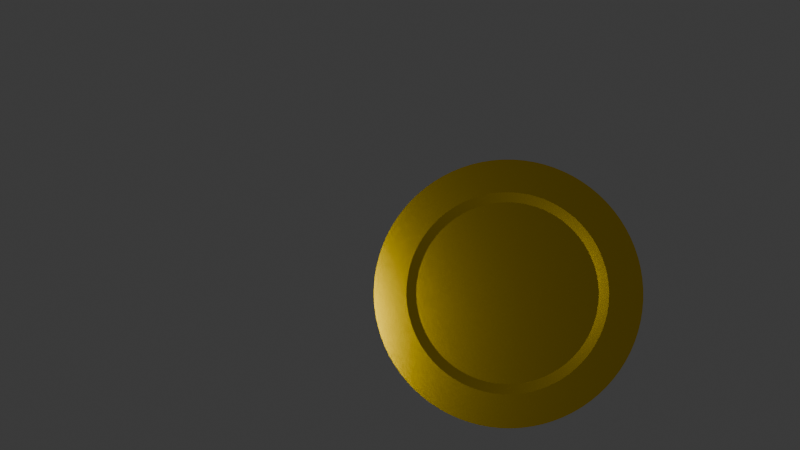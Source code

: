 # Source: coin.blend  (saved by Blender 5.0.119; exported with 4.5.12 LTS)
import bpy
from mathutils import Matrix  # noqa: F401  (used for matrix-valued properties, if any)

bpy.ops.wm.read_factory_settings(use_empty=True)
scene = bpy.context.scene
scene.name = 'Scene'

# ---- collections
col_collection = bpy.data.collections.new('Collection'); scene.collection.children.link(col_collection)

# ---- images (referenced by path relative to the original .blend; pixels are not part of the script)
import os
ASSET_DIR = os.environ.get("B2B_ASSET_DIR", "")  # directory of the original .blend (textures are referenced by path, not embedded)
HERE = os.path.dirname(os.path.abspath(__file__))  # packed textures are extracted next to this script under _unpacked/

def load_image(name, relpath, width, height, colorspace="sRGB"):
    """Load a texture the original file referenced (path relative to the .blend, or extracted next to this script)."""
    p = next((c for c in (os.path.join(HERE, relpath), os.path.join(ASSET_DIR, relpath)) if relpath and os.path.exists(c)), "")
    if p:
        img = bpy.data.images.load(p, check_existing=True)
        img.name = name
    else:  # same state as the original file: an image datablock whose file is absent (Cycles renders it pink)
        img = bpy.data.images.new(name, width, height)
        img.source = "FILE"
        img.filepath = "//" + (relpath or name)
    img.colorspace_settings.name = colorspace
    return img
img_rupiah_png = load_image('rupiah.png', 'rupiah.png', 1024, 1024, 'sRGB')

# ---- materials (node trees are filled in below, after node groups)
mat_material_001 = bpy.data.materials.new('Material.001')

# ---- node groups
ng_smooth_by_angle = bpy.data.node_groups.new('Smooth by Angle', 'GeometryNodeTree')
_s = ng_smooth_by_angle.interface.new_socket(name='Mesh', in_out='OUTPUT', socket_type='NodeSocketGeometry')
_s = ng_smooth_by_angle.interface.new_socket(name='Mesh', in_out='INPUT', socket_type='NodeSocketGeometry')
_s = ng_smooth_by_angle.interface.new_socket(name='Angle', in_out='INPUT', socket_type='NodeSocketFloat')
_s.subtype = 'ANGLE'
_s.default_value = 0.5236
_s.min_value = 0.0
_s.max_value = 3.142
_s.description = 'Maximum face angle for smooth edges'
_s = ng_smooth_by_angle.interface.new_socket(name='Ignore Sharpness', in_out='INPUT', socket_type='NodeSocketBool')
_s.force_non_field = True
ng_smooth_by_angle.is_modifier = True
_N = ng_smooth_by_angle.nodes; _L = ng_smooth_by_angle.links
n0 = _N.new('GeometryNodeSetShadeSmooth'); n0.name = 'Set Shade Smooth'; n0.location = (120, -80)
n0.domain = 'EDGE'
n1 = _N.new('GeometryNodeSetShadeSmooth'); n1.name = 'Set Shade Smooth.001'; n1.location = (300, -80)
n2 = _N.new('NodeGroupOutput'); n2.name = 'Group Output'; n2.location = (480, -80)
n3 = _N.new('GeometryNodeInputMeshEdgeAngle'); n3.name = 'Edge Angle'; n3.location = (-440, -240)
n4 = _N.new('NodeGroupInput'); n4.name = 'Group Input'; n4.location = (-80, -80)
n5 = _N.new('GeometryNodeInputEdgeSmooth'); n5.name = 'Is Edge Smooth'; n5.location = (-260, -120)
n6 = _N.new('GeometryNodeInputShadeSmooth'); n6.name = 'Is Shade Smooth'; n6.location = (-440, -397)
n7 = _N.new('FunctionNodeCompare'); n7.name = 'Compare'; n7.location = (-260, -260)
n7.operation = 'LESS_EQUAL'
n7.inputs[6].default_value = (0.0, 0.0, 0.0, 0.0)
n7.inputs[7].default_value = (0.0, 0.0, 0.0, 0.0)
n8 = _N.new('FunctionNodeBooleanMath'); n8.name = 'Boolean Math.001'; n8.location = (-80, -260)
n9 = _N.new('NodeGroupInput'); n9.name = 'Group Input.001'; n9.location = (-440, -329)
n10 = _N.new('NodeGroupInput'); n10.name = 'Group Input.002'; n10.location = (-259, -189)
n11 = _N.new('FunctionNodeBooleanMath'); n11.name = 'Boolean Math'; n11.location = (-80, -149)
n11.operation = 'OR'
n12 = _N.new('FunctionNodeBooleanMath'); n12.name = 'Boolean Math.002'; n12.location = (-260, -380)
n12.operation = 'OR'
n13 = _N.new('NodeGroupInput'); n13.name = 'Group Input.003'; n13.location = (-440, -460)
_L.new(n3.outputs[0], n7.inputs[0])
_L.new(n1.outputs[0], n2.inputs[0])
_L.new(n9.outputs[1], n7.inputs[1])
_L.new(n7.outputs[0], n8.inputs[0])
_L.new(n4.outputs[0], n0.inputs[0])
_L.new(n0.outputs[0], n1.inputs[0])
_L.new(n8.outputs[0], n0.inputs[2])
_L.new(n10.outputs[2], n11.inputs[1])
_L.new(n5.outputs[0], n11.inputs[0])
_L.new(n11.outputs[0], n0.inputs[1])
_L.new(n13.outputs[2], n12.inputs[1])
_L.new(n6.outputs[0], n12.inputs[0])
_L.new(n12.outputs[0], n8.inputs[1])
n2.is_active_output = True

# ---- material node trees
mat_material_001.use_nodes = True; mat_material_001.node_tree.nodes.clear()
_N = mat_material_001.node_tree.nodes; _L = mat_material_001.node_tree.links
n0 = _N.new('ShaderNodeBsdfPrincipled'); n0.name = 'Principled BSDF'; n0.location = (-200, 100)
n0.inputs[0].default_value = (1.0, 0.6795, 0.0, 1.0)
n0.inputs[1].default_value = 100.0
n0.inputs[2].default_value = 0.2
n1 = _N.new('ShaderNodeOutputMaterial'); n1.name = 'Material Output'; n1.location = (200, 100)
n2 = _N.new('ShaderNodeTexImage'); n2.name = 'Image Texture'; n2.location = (-708, 58)
n2.image = img_rupiah_png
n2.extension = 'CLIP'
n3 = _N.new('ShaderNodeBump'); n3.name = 'Bump'; n3.location = (-393, 41)
n4 = _N.new('ShaderNodeMapping'); n4.name = 'Mapping'; n4.location = (-902, 70)
n4.inputs[1].default_value = (-0.43, -0.3, 0.0)
n4.inputs[3].default_value = (3.5, 3.5, 10.0)
n5 = _N.new('ShaderNodeTexCoord'); n5.name = 'Texture Coordinate'; n5.location = (-1073, 26)
_L.new(n0.outputs[0], n1.inputs[0])
_L.new(n3.outputs[0], n0.inputs[5])
_L.new(n5.outputs[2], n4.inputs[0])
_L.new(n4.outputs[0], n2.inputs[0])
_L.new(n2.outputs[1], n3.inputs[3])
n1.is_active_output = True

# ---- world
world_world = bpy.data.worlds.new('World'); scene.world = world_world
world_world.use_nodes = True; world_world.node_tree.nodes.clear()
_N = world_world.node_tree.nodes; _L = world_world.node_tree.links
n0 = _N.new('ShaderNodeOutputWorld'); n0.name = 'World Output'; n0.location = (200, 100)
n1 = _N.new('ShaderNodeBackground'); n1.name = 'Background'; n1.location = (-200, 100)
n1.inputs[0].default_value = (0.05088, 0.05088, 0.05088, 1.0)
_L.new(n1.outputs[0], n0.inputs[0])
n0.is_active_output = True
world_world.color = (0.05088, 0.05088, 0.05088)
world_world.sun_shadow_jitter_overblur = 0.0

# ---- cameras
cam_camera = bpy.data.cameras.new('Camera')

# ---- lights
light_light = bpy.data.lights.new('Light', 'POINT')
light_light.energy = 1000.0
light_light.shadow_soft_size = 2.702

# ---- meshes
me_cylinder_004 = bpy.data.meshes.new('Cylinder.004')
me_cylinder_004.from_pydata([(0.0, 0.7524, -1.0), (0.0, 0.7524, 1.0), (0.05903, 0.7501, -1.0), (0.05903, 0.7501, 1.0), (0.1177, 0.7431, -1.0), (0.1177, 0.7431, 1.0), (0.1756, 0.7316, -1.0), (0.1756, 0.7316, 1.0), (0.2325, 0.7156, -1.0), (0.2325, 0.7156, 1.0), (0.2879, 0.6951, -1.0), (0.2879, 0.6951, 1.0), (0.3416, 0.6704, -1.0), (0.3416, 0.6704, 1.0), (0.3931, 0.6415, -1.0), (0.3931, 0.6415, 1.0), (0.4422, 0.6087, -1.0), (0.4422, 0.6087, 1.0), (0.4886, 0.5721, -1.0), (0.4886, 0.5721, 1.0), (0.532, 0.532, -1.0), (0.532, 0.532, 1.0), (0.5721, 0.4886, -1.0), (0.5721, 0.4886, 1.0), (0.6087, 0.4422, -1.0), (0.6087, 0.4422, 1.0), (0.6415, 0.3931, -1.0), (0.6415, 0.3931, 1.0), (0.6704, 0.3416, -1.0), (0.6704, 0.3416, 1.0), (0.6951, 0.2879, -1.0), (0.6951, 0.2879, 1.0), (0.7156, 0.2325, -1.0), (0.7156, 0.2325, 1.0), (0.7316, 0.1756, -1.0), (0.7316, 0.1756, 1.0), (0.7431, 0.1177, -1.0), (0.7431, 0.1177, 1.0), (0.7501, 0.05903, -1.0), (0.7501, 0.05903, 1.0), (0.7524, 0.0, -1.0), (0.7524, 0.0, 1.0), (0.7501, -0.05903, -1.0), (0.7501, -0.05903, 1.0), (0.7431, -0.1177, -1.0), (0.7431, -0.1177, 1.0), (0.7316, -0.1756, -1.0), (0.7316, -0.1756, 1.0), (0.7156, -0.2325, -1.0), (0.7156, -0.2325, 1.0), (0.6951, -0.2879, -1.0), (0.6951, -0.2879, 1.0), (0.6704, -0.3416, -1.0), (0.6704, -0.3416, 1.0), (0.6415, -0.3931, -1.0), (0.6415, -0.3931, 1.0), (0.6087, -0.4422, -1.0), (0.6087, -0.4422, 1.0), (0.5721, -0.4886, -1.0), (0.5721, -0.4886, 1.0), (0.532, -0.532, -1.0), (0.532, -0.532, 1.0), (0.4886, -0.5721, -1.0), (0.4886, -0.5721, 1.0), (0.4422, -0.6087, -1.0), (0.4422, -0.6087, 1.0), (0.3931, -0.6415, -1.0), (0.3931, -0.6415, 1.0), (0.3416, -0.6704, -1.0), (0.3416, -0.6704, 1.0), (0.2879, -0.6951, -1.0), (0.2879, -0.6951, 1.0), (0.2325, -0.7156, -1.0), (0.2325, -0.7156, 1.0), (0.1756, -0.7316, -1.0), (0.1756, -0.7316, 1.0), (0.1177, -0.7431, -1.0), (0.1177, -0.7431, 1.0), (0.05903, -0.7501, -1.0), (0.05903, -0.7501, 1.0), (0.0, -0.7524, -1.0), (0.0, -0.7524, 1.0), (-0.05903, -0.7501, -1.0), (-0.05903, -0.7501, 1.0), (-0.1177, -0.7431, -1.0), (-0.1177, -0.7431, 1.0), (-0.1756, -0.7316, -1.0), (-0.1756, -0.7316, 1.0), (-0.2325, -0.7156, -1.0), (-0.2325, -0.7156, 1.0), (-0.2879, -0.6951, -1.0), (-0.2879, -0.6951, 1.0), (-0.3416, -0.6704, -1.0), (-0.3416, -0.6704, 1.0), (-0.3931, -0.6415, -1.0), (-0.3931, -0.6415, 1.0), (-0.4422, -0.6087, -1.0), (-0.4422, -0.6087, 1.0), (-0.4886, -0.5721, -1.0), (-0.4886, -0.5721, 1.0), (-0.532, -0.532, -1.0), (-0.532, -0.532, 1.0), (-0.5721, -0.4886, -1.0), (-0.5721, -0.4886, 1.0), (-0.6087, -0.4422, -1.0), (-0.6087, -0.4422, 1.0), (-0.6415, -0.3931, -1.0), (-0.6415, -0.3931, 1.0), (-0.6704, -0.3416, -1.0), (-0.6704, -0.3416, 1.0), (-0.6951, -0.2879, -1.0), (-0.6951, -0.2879, 1.0), (-0.7156, -0.2325, -1.0), (-0.7156, -0.2325, 1.0), (-0.7316, -0.1756, -1.0), (-0.7316, -0.1756, 1.0), (-0.7431, -0.1177, -1.0), (-0.7431, -0.1177, 1.0), (-0.7501, -0.05903, -1.0), (-0.7501, -0.05903, 1.0), (-0.7524, 0.0, -1.0), (-0.7524, 0.0, 1.0), (-0.7501, 0.05903, -1.0), (-0.7501, 0.05903, 1.0), (-0.7431, 0.1177, -1.0), (-0.7431, 0.1177, 1.0), (-0.7316, 0.1756, -1.0), (-0.7316, 0.1756, 1.0), (-0.7156, 0.2325, -1.0), (-0.7156, 0.2325, 1.0), (-0.6951, 0.2879, -1.0), (-0.6951, 0.2879, 1.0), (-0.6704, 0.3416, -1.0), (-0.6704, 0.3416, 1.0), (-0.6415, 0.3931, -1.0), (-0.6415, 0.3931, 1.0), (-0.6087, 0.4422, -1.0), (-0.6087, 0.4422, 1.0), (-0.5721, 0.4886, -1.0), (-0.5721, 0.4886, 1.0), (-0.532, 0.532, -1.0), (-0.532, 0.532, 1.0), (-0.4886, 0.5721, -1.0), (-0.4886, 0.5721, 1.0), (-0.4422, 0.6087, -1.0), (-0.4422, 0.6087, 1.0), (-0.3931, 0.6415, -1.0), (-0.3931, 0.6415, 1.0), (-0.3416, 0.6704, -1.0), (-0.3416, 0.6704, 1.0), (-0.2879, 0.6951, -1.0), (-0.2879, 0.6951, 1.0), (-0.2325, 0.7156, -1.0), (-0.2325, 0.7156, 1.0), (-0.1756, 0.7316, -1.0), (-0.1756, 0.7316, 1.0), (-0.1177, 0.7431, -1.0), (-0.1177, 0.7431, 1.0), (-0.05903, 0.7501, -1.0), (-0.05903, 0.7501, 1.0), (0.0, 1.0, -1.0), (0.07846, 0.9969, -1.0), (0.07846, 0.9969, 1.0), (0.0, 1.0, 1.0), (0.1564, 0.9877, -1.0), (0.1564, 0.9877, 1.0), (0.2334, 0.9724, -1.0), (0.2334, 0.9724, 1.0), (0.309, 0.9511, -1.0), (0.309, 0.9511, 1.0), (0.3827, 0.9239, -1.0), (0.3827, 0.9239, 1.0), (0.454, 0.891, -1.0), (0.454, 0.891, 1.0), (0.5225, 0.8526, -1.0), (0.5225, 0.8526, 1.0), (0.5878, 0.809, -1.0), (0.5878, 0.809, 1.0), (0.6494, 0.7604, -1.0), (0.6494, 0.7604, 1.0), (0.7071, 0.7071, -1.0), (0.7071, 0.7071, 1.0), (0.7604, 0.6494, -1.0), (0.7604, 0.6494, 1.0), (0.809, 0.5878, -1.0), (0.809, 0.5878, 1.0), (0.8526, 0.5225, -1.0), (0.8526, 0.5225, 1.0), (0.891, 0.454, -1.0), (0.891, 0.454, 1.0), (0.9239, 0.3827, -1.0), (0.9239, 0.3827, 1.0), (0.9511, 0.309, -1.0), (0.9511, 0.309, 1.0), (0.9724, 0.2334, -1.0), (0.9724, 0.2334, 1.0), (0.9877, 0.1564, -1.0), (0.9877, 0.1564, 1.0), (0.9969, 0.07846, -1.0), (0.9969, 0.07846, 1.0), (1.0, 0.0, -1.0), (1.0, 0.0, 1.0), (0.9969, -0.07846, -1.0), (0.9969, -0.07846, 1.0), (0.9877, -0.1564, -1.0), (0.9877, -0.1564, 1.0), (0.9724, -0.2334, -1.0), (0.9724, -0.2334, 1.0), (0.9511, -0.309, -1.0), (0.9511, -0.309, 1.0), (0.9239, -0.3827, -1.0), (0.9239, -0.3827, 1.0), (0.891, -0.454, -1.0), (0.891, -0.454, 1.0), (0.8526, -0.5225, -1.0), (0.8526, -0.5225, 1.0), (0.809, -0.5878, -1.0), (0.809, -0.5878, 1.0), (0.7604, -0.6494, -1.0), (0.7604, -0.6494, 1.0), (0.7071, -0.7071, -1.0), (0.7071, -0.7071, 1.0), (0.6494, -0.7604, -1.0), (0.6494, -0.7604, 1.0), (0.5878, -0.809, -1.0), (0.5878, -0.809, 1.0), (0.5225, -0.8526, -1.0), (0.5225, -0.8526, 1.0), (0.454, -0.891, -1.0), (0.454, -0.891, 1.0), (0.3827, -0.9239, -1.0), (0.3827, -0.9239, 1.0), (0.309, -0.9511, -1.0), (0.309, -0.9511, 1.0), (0.2334, -0.9724, -1.0), (0.2334, -0.9724, 1.0), (0.1564, -0.9877, -1.0), (0.1564, -0.9877, 1.0), (0.07846, -0.9969, -1.0), (0.07846, -0.9969, 1.0), (0.0, -1.0, -1.0), (0.0, -1.0, 1.0), (-0.07846, -0.9969, -1.0), (-0.07846, -0.9969, 1.0), (-0.1564, -0.9877, -1.0), (-0.1564, -0.9877, 1.0), (-0.2334, -0.9724, -1.0), (-0.2334, -0.9724, 1.0), (-0.309, -0.9511, -1.0), (-0.309, -0.9511, 1.0), (-0.3827, -0.9239, -1.0), (-0.3827, -0.9239, 1.0), (-0.454, -0.891, -1.0), (-0.454, -0.891, 1.0), (-0.5225, -0.8526, -1.0), (-0.5225, -0.8526, 1.0), (-0.5878, -0.809, -1.0), (-0.5878, -0.809, 1.0), (-0.6494, -0.7604, -1.0), (-0.6494, -0.7604, 1.0), (-0.7071, -0.7071, -1.0), (-0.7071, -0.7071, 1.0), (-0.7604, -0.6494, -1.0), (-0.7604, -0.6494, 1.0), (-0.809, -0.5878, -1.0), (-0.809, -0.5878, 1.0), (-0.8526, -0.5225, -1.0), (-0.8526, -0.5225, 1.0), (-0.891, -0.454, -1.0), (-0.891, -0.454, 1.0), (-0.9239, -0.3827, -1.0), (-0.9239, -0.3827, 1.0), (-0.9511, -0.309, -1.0), (-0.9511, -0.309, 1.0), (-0.9724, -0.2334, -1.0), (-0.9724, -0.2334, 1.0), (-0.9877, -0.1564, -1.0), (-0.9877, -0.1564, 1.0), (-0.9969, -0.07846, -1.0), (-0.9969, -0.07846, 1.0), (-1.0, 0.0, -1.0), (-1.0, 0.0, 1.0), (-0.9969, 0.07846, -1.0), (-0.9969, 0.07846, 1.0), (-0.9877, 0.1564, -1.0), (-0.9877, 0.1564, 1.0), (-0.9724, 0.2334, -1.0), (-0.9724, 0.2334, 1.0), (-0.9511, 0.309, -1.0), (-0.9511, 0.309, 1.0), (-0.9239, 0.3827, -1.0), (-0.9239, 0.3827, 1.0), (-0.891, 0.454, -1.0), (-0.891, 0.454, 1.0), (-0.8526, 0.5225, -1.0), (-0.8526, 0.5225, 1.0), (-0.809, 0.5878, -1.0), (-0.809, 0.5878, 1.0), (-0.7604, 0.6494, -1.0), (-0.7604, 0.6494, 1.0), (-0.7071, 0.7071, -1.0), (-0.7071, 0.7071, 1.0), (-0.6494, 0.7604, -1.0), (-0.6494, 0.7604, 1.0), (-0.5878, 0.809, -1.0), (-0.5878, 0.809, 1.0), (-0.5225, 0.8526, -1.0), (-0.5225, 0.8526, 1.0), (-0.454, 0.891, -1.0), (-0.454, 0.891, 1.0), (-0.3827, 0.9239, -1.0), (-0.3827, 0.9239, 1.0), (-0.309, 0.9511, -1.0), (-0.309, 0.9511, 1.0), (-0.2334, 0.9724, -1.0), (-0.2334, 0.9724, 1.0), (-0.1564, 0.9877, -1.0), (-0.1564, 0.9877, 1.0), (-0.07846, 0.9969, -1.0), (-0.07846, 0.9969, 1.0), (3.299e-09, 0.6785, -0.9017), (0.05323, 0.6764, -0.9017), (0.05323, 0.6764, 0.9017), (3.299e-09, 0.6785, 0.9017), (0.1061, 0.6701, -0.9017), (0.1061, 0.6701, 0.9017), (0.1584, 0.6597, -0.9017), (0.1584, 0.6597, 0.9017), (0.2097, 0.6453, -0.9017), (0.2097, 0.6453, 0.9017), (0.2596, 0.6268, -0.9017), (0.2596, 0.6268, 0.9017), (0.308, 0.6045, -0.9017), (0.308, 0.6045, 0.9017), (0.3545, 0.5785, -0.9017), (0.3545, 0.5785, 0.9017), (0.3988, 0.5489, -0.9017), (0.3988, 0.5489, 0.9017), (0.4406, 0.5159, -0.9017), (0.4406, 0.5159, 0.9017), (0.4797, 0.4797, -0.9017), (0.4797, 0.4797, 0.9017), (0.5159, 0.4406, -0.9017), (0.5159, 0.4406, 0.9017), (0.5489, 0.3988, -0.9017), (0.5489, 0.3988, 0.9017), (0.5785, 0.3545, -0.9017), (0.5785, 0.3545, 0.9017), (0.6045, 0.308, -0.9017), (0.6045, 0.308, 0.9017), (0.6268, 0.2596, -0.9017), (0.6268, 0.2596, 0.9017), (0.6453, 0.2097, -0.9017), (0.6453, 0.2097, 0.9017), (0.6597, 0.1584, -0.9017), (0.6597, 0.1584, 0.9017), (0.6701, 0.1061, -0.9017), (0.6701, 0.1061, 0.9017), (0.6764, 0.05323, -0.9017), (0.6764, 0.05323, 0.9017), (0.6785, 9.517e-10, -0.9017), (0.6785, 9.517e-10, 0.9017), (0.6764, -0.05323, -0.9017), (0.6764, -0.05323, 0.9017), (0.6701, -0.1061, -0.9017), (0.6701, -0.1061, 0.9017), (0.6597, -0.1584, -0.9017), (0.6597, -0.1584, 0.9017), (0.6453, -0.2097, -0.9017), (0.6453, -0.2097, 0.9017), (0.6268, -0.2596, -0.9017), (0.6268, -0.2596, 0.9017), (0.6045, -0.308, -0.9017), (0.6045, -0.308, 0.9017), (0.5785, -0.3545, -0.9017), (0.5785, -0.3545, 0.9017), (0.5489, -0.3988, -0.9017), (0.5489, -0.3988, 0.9017), (0.5159, -0.4406, -0.9017), (0.5159, -0.4406, 0.9017), (0.4797, -0.4797, -0.9017), (0.4797, -0.4797, 0.9017), (0.4406, -0.5159, -0.9017), (0.4406, -0.5159, 0.9017), (0.3988, -0.5489, -0.9017), (0.3988, -0.5489, 0.9017), (0.3545, -0.5785, -0.9017), (0.3545, -0.5785, 0.9017), (0.308, -0.6045, -0.9017), (0.308, -0.6045, 0.9017), (0.2596, -0.6268, -0.9017), (0.2596, -0.6268, 0.9017), (0.2097, -0.6453, -0.9017), (0.2097, -0.6453, 0.9017), (0.1584, -0.6597, -0.9017), (0.1584, -0.6597, 0.9017), (0.1061, -0.6701, -0.9017), (0.1061, -0.6701, 0.9017), (0.05323, -0.6764, -0.9017), (0.05323, -0.6764, 0.9017), (3.299e-09, -0.6785, -0.9017), (3.299e-09, -0.6785, 0.9017), (-0.05323, -0.6764, -0.9017), (-0.05323, -0.6764, 0.9017), (-0.1061, -0.6701, -0.9017), (-0.1061, -0.6701, 0.9017), (-0.1584, -0.6597, -0.9017), (-0.1584, -0.6597, 0.9017), (-0.2097, -0.6453, -0.9017), (-0.2097, -0.6453, 0.9017), (-0.2596, -0.6268, -0.9017), (-0.2596, -0.6268, 0.9017), (-0.308, -0.6045, -0.9017), (-0.308, -0.6045, 0.9017), (-0.3545, -0.5785, -0.9017), (-0.3545, -0.5785, 0.9017), (-0.3988, -0.5489, -0.9017), (-0.3988, -0.5489, 0.9017), (-0.4406, -0.5159, -0.9017), (-0.4406, -0.5159, 0.9017), (-0.4797, -0.4797, -0.9017), (-0.4797, -0.4797, 0.9017), (-0.5159, -0.4406, -0.9017), (-0.5159, -0.4406, 0.9017), (-0.5489, -0.3988, -0.9017), (-0.5489, -0.3988, 0.9017), (-0.5785, -0.3545, -0.9017), (-0.5785, -0.3545, 0.9017), (-0.6045, -0.308, -0.9017), (-0.6045, -0.308, 0.9017), (-0.6268, -0.2596, -0.9017), (-0.6268, -0.2596, 0.9017), (-0.6453, -0.2097, -0.9017), (-0.6453, -0.2097, 0.9017), (-0.6597, -0.1584, -0.9017), (-0.6597, -0.1584, 0.9017), (-0.6701, -0.1061, -0.9017), (-0.6701, -0.1061, 0.9017), (-0.6764, -0.05323, -0.9017), (-0.6764, -0.05323, 0.9017), (-0.6785, 9.517e-10, -0.9017), (-0.6785, 9.517e-10, 0.9017), (-0.6764, 0.05323, -0.9017), (-0.6764, 0.05323, 0.9017), (-0.6701, 0.1061, -0.9017), (-0.6701, 0.1061, 0.9017), (-0.6597, 0.1584, -0.9017), (-0.6597, 0.1584, 0.9017), (-0.6453, 0.2097, -0.9017), (-0.6453, 0.2097, 0.9017), (-0.6268, 0.2596, -0.9017), (-0.6268, 0.2596, 0.9017), (-0.6045, 0.308, -0.9017), (-0.6045, 0.308, 0.9017), (-0.5785, 0.3545, -0.9017), (-0.5785, 0.3545, 0.9017), (-0.5489, 0.3988, -0.9017), (-0.5489, 0.3988, 0.9017), (-0.5159, 0.4406, -0.9017), (-0.5159, 0.4406, 0.9017), (-0.4797, 0.4797, -0.9017), (-0.4797, 0.4797, 0.9017), (-0.4406, 0.5159, -0.9017), (-0.4406, 0.5159, 0.9017), (-0.3988, 0.5489, -0.9017), (-0.3988, 0.5489, 0.9017), (-0.3545, 0.5785, -0.9017), (-0.3545, 0.5785, 0.9017), (-0.308, 0.6045, -0.9017), (-0.308, 0.6045, 0.9017), (-0.2596, 0.6268, -0.9017), (-0.2596, 0.6268, 0.9017), (-0.2097, 0.6453, -0.9017), (-0.2097, 0.6453, 0.9017), (-0.1584, 0.6597, -0.9017), (-0.1584, 0.6597, 0.9017), (-0.1061, 0.6701, -0.9017), (-0.1061, 0.6701, 0.9017), (-0.05323, 0.6764, -0.9017), (-0.05323, 0.6764, 0.9017)], [], [(160, 163, 162, 161), (161, 162, 165, 164), (164, 165, 167, 166), (166, 167, 169, 168), (168, 169, 171, 170), (170, 171, 173, 172), (172, 173, 175, 174), (174, 175, 177, 176), (176, 177, 179, 178), (178, 179, 181, 180), (180, 181, 183, 182), (182, 183, 185, 184), (184, 185, 187, 186), (186, 187, 189, 188), (188, 189, 191, 190), (190, 191, 193, 192), (192, 193, 195, 194), (194, 195, 197, 196), (196, 197, 199, 198), (198, 199, 201, 200), (200, 201, 203, 202), (202, 203, 205, 204), (204, 205, 207, 206), (206, 207, 209, 208), (208, 209, 211, 210), (210, 211, 213, 212), (212, 213, 215, 214), (214, 215, 217, 216), (216, 217, 219, 218), (218, 219, 221, 220), (220, 221, 223, 222), (222, 223, 225, 224), (224, 225, 227, 226), (226, 227, 229, 228), (228, 229, 231, 230), (230, 231, 233, 232), (232, 233, 235, 234), (234, 235, 237, 236), (236, 237, 239, 238), (238, 239, 241, 240), (240, 241, 243, 242), (242, 243, 245, 244), (244, 245, 247, 246), (246, 247, 249, 248), (248, 249, 251, 250), (250, 251, 253, 252), (252, 253, 255, 254), (254, 255, 257, 256), (256, 257, 259, 258), (258, 259, 261, 260), (260, 261, 263, 262), (262, 263, 265, 264), (264, 265, 267, 266), (266, 267, 269, 268), (268, 269, 271, 270), (270, 271, 273, 272), (272, 273, 275, 274), (274, 275, 277, 276), (276, 277, 279, 278), (278, 279, 281, 280), (280, 281, 283, 282), (282, 283, 285, 284), (284, 285, 287, 286), (286, 287, 289, 288), (288, 289, 291, 290), (290, 291, 293, 292), (292, 293, 295, 294), (294, 295, 297, 296), (296, 297, 299, 298), (298, 299, 301, 300), (300, 301, 303, 302), (302, 303, 305, 304), (304, 305, 307, 306), (306, 307, 309, 308), (308, 309, 311, 310), (310, 311, 313, 312), (312, 313, 315, 314), (314, 315, 317, 316), (61, 59, 379, 381), (316, 317, 319, 318), (318, 319, 163, 160), (110, 112, 432, 430), (2, 0, 160, 161), (1, 3, 162, 163), (4, 2, 161, 164), (3, 5, 165, 162), (6, 4, 164, 166), (5, 7, 167, 165), (8, 6, 166, 168), (7, 9, 169, 167), (10, 8, 168, 170), (9, 11, 171, 169), (12, 10, 170, 172), (11, 13, 173, 171), (14, 12, 172, 174), (13, 15, 175, 173), (16, 14, 174, 176), (15, 17, 177, 175), (18, 16, 176, 178), (17, 19, 179, 177), (20, 18, 178, 180), (19, 21, 181, 179), (22, 20, 180, 182), (21, 23, 183, 181), (24, 22, 182, 184), (23, 25, 185, 183), (26, 24, 184, 186), (25, 27, 187, 185), (28, 26, 186, 188), (27, 29, 189, 187), (30, 28, 188, 190), (29, 31, 191, 189), (32, 30, 190, 192), (31, 33, 193, 191), (34, 32, 192, 194), (33, 35, 195, 193), (36, 34, 194, 196), (35, 37, 197, 195), (38, 36, 196, 198), (37, 39, 199, 197), (40, 38, 198, 200), (39, 41, 201, 199), (42, 40, 200, 202), (41, 43, 203, 201), (44, 42, 202, 204), (43, 45, 205, 203), (46, 44, 204, 206), (45, 47, 207, 205), (48, 46, 206, 208), (47, 49, 209, 207), (50, 48, 208, 210), (49, 51, 211, 209), (52, 50, 210, 212), (51, 53, 213, 211), (54, 52, 212, 214), (53, 55, 215, 213), (56, 54, 214, 216), (55, 57, 217, 215), (58, 56, 216, 218), (57, 59, 219, 217), (60, 58, 218, 220), (59, 61, 221, 219), (62, 60, 220, 222), (61, 63, 223, 221), (64, 62, 222, 224), (63, 65, 225, 223), (66, 64, 224, 226), (65, 67, 227, 225), (68, 66, 226, 228), (67, 69, 229, 227), (70, 68, 228, 230), (69, 71, 231, 229), (72, 70, 230, 232), (71, 73, 233, 231), (74, 72, 232, 234), (73, 75, 235, 233), (76, 74, 234, 236), (75, 77, 237, 235), (78, 76, 236, 238), (77, 79, 239, 237), (80, 78, 238, 240), (79, 81, 241, 239), (82, 80, 240, 242), (81, 83, 243, 241), (84, 82, 242, 244), (83, 85, 245, 243), (86, 84, 244, 246), (85, 87, 247, 245), (88, 86, 246, 248), (87, 89, 249, 247), (90, 88, 248, 250), (89, 91, 251, 249), (92, 90, 250, 252), (91, 93, 253, 251), (94, 92, 252, 254), (93, 95, 255, 253), (96, 94, 254, 256), (95, 97, 257, 255), (98, 96, 256, 258), (97, 99, 259, 257), (100, 98, 258, 260), (99, 101, 261, 259), (102, 100, 260, 262), (101, 103, 263, 261), (104, 102, 262, 264), (103, 105, 265, 263), (106, 104, 264, 266), (105, 107, 267, 265), (108, 106, 266, 268), (107, 109, 269, 267), (110, 108, 268, 270), (109, 111, 271, 269), (112, 110, 270, 272), (111, 113, 273, 271), (114, 112, 272, 274), (113, 115, 275, 273), (116, 114, 274, 276), (115, 117, 277, 275), (118, 116, 276, 278), (117, 119, 279, 277), (120, 118, 278, 280), (119, 121, 281, 279), (122, 120, 280, 282), (121, 123, 283, 281), (124, 122, 282, 284), (123, 125, 285, 283), (126, 124, 284, 286), (125, 127, 287, 285), (128, 126, 286, 288), (127, 129, 289, 287), (130, 128, 288, 290), (129, 131, 291, 289), (132, 130, 290, 292), (131, 133, 293, 291), (134, 132, 292, 294), (133, 135, 295, 293), (136, 134, 294, 296), (135, 137, 297, 295), (138, 136, 296, 298), (137, 139, 299, 297), (140, 138, 298, 300), (139, 141, 301, 299), (142, 140, 300, 302), (141, 143, 303, 301), (144, 142, 302, 304), (143, 145, 305, 303), (146, 144, 304, 306), (145, 147, 307, 305), (148, 146, 306, 308), (147, 149, 309, 307), (150, 148, 308, 310), (149, 151, 311, 309), (152, 150, 310, 312), (151, 153, 313, 311), (154, 152, 312, 314), (153, 155, 315, 313), (156, 154, 314, 316), (155, 157, 317, 315), (158, 156, 316, 318), (157, 159, 319, 317), (0, 158, 318, 160), (159, 1, 163, 319), (322, 323, 479, 477, 475, 473, 471, 469, 467, 465, 463, 461, 459, 457, 455, 453, 451, 449, 447, 445, 443, 441, 439, 437, 435, 433, 431, 429, 427, 425, 423, 421, 419, 417, 415, 413, 411, 409, 407, 405, 403, 401, 399, 397, 395, 393, 391, 389, 387, 385, 383, 381, 379, 377, 375, 373, 371, 369, 367, 365, 363, 361, 359, 357, 355, 353, 351, 349, 347, 345, 343, 341, 339, 337, 335, 333, 331, 329, 327, 325), (320, 321, 324, 326, 328, 330, 332, 334, 336, 338, 340, 342, 344, 346, 348, 350, 352, 354, 356, 358, 360, 362, 364, 366, 368, 370, 372, 374, 376, 378, 380, 382, 384, 386, 388, 390, 392, 394, 396, 398, 400, 402, 404, 406, 408, 410, 412, 414, 416, 418, 420, 422, 424, 426, 428, 430, 432, 434, 436, 438, 440, 442, 444, 446, 448, 450, 452, 454, 456, 458, 460, 462, 464, 466, 468, 470, 472, 474, 476, 478), (8, 10, 330, 328), (113, 111, 431, 433), (60, 62, 382, 380), (11, 9, 329, 331), (112, 114, 434, 432), (63, 61, 381, 383), (10, 12, 332, 330), (115, 113, 433, 435), (62, 64, 384, 382), (13, 11, 331, 333), (114, 116, 436, 434), (65, 63, 383, 385), (12, 14, 334, 332), (117, 115, 435, 437), (64, 66, 386, 384), (15, 13, 333, 335), (116, 118, 438, 436), (67, 65, 385, 387), (14, 16, 336, 334), (119, 117, 437, 439), (66, 68, 388, 386), (17, 15, 335, 337), (118, 120, 440, 438), (69, 67, 387, 389), (16, 18, 338, 336), (121, 119, 439, 441), (68, 70, 390, 388), (19, 17, 337, 339), (120, 122, 442, 440), (71, 69, 389, 391), (18, 20, 340, 338), (123, 121, 441, 443), (70, 72, 392, 390), (21, 19, 339, 341), (122, 124, 444, 442), (73, 71, 391, 393), (20, 22, 342, 340), (125, 123, 443, 445), (72, 74, 394, 392), (23, 21, 341, 343), (124, 126, 446, 444), (75, 73, 393, 395), (22, 24, 344, 342), (127, 125, 445, 447), (74, 76, 396, 394), (25, 23, 343, 345), (126, 128, 448, 446), (77, 75, 395, 397), (24, 26, 346, 344), (129, 127, 447, 449), (76, 78, 398, 396), (27, 25, 345, 347), (128, 130, 450, 448), (79, 77, 397, 399), (26, 28, 348, 346), (131, 129, 449, 451), (78, 80, 400, 398), (29, 27, 347, 349), (130, 132, 452, 450), (81, 79, 399, 401), (28, 30, 350, 348), (133, 131, 451, 453), (80, 82, 402, 400), (31, 29, 349, 351), (132, 134, 454, 452), (83, 81, 401, 403), (30, 32, 352, 350), (135, 133, 453, 455), (82, 84, 404, 402), (33, 31, 351, 353), (134, 136, 456, 454), (85, 83, 403, 405), (32, 34, 354, 352), (137, 135, 455, 457), (84, 86, 406, 404), (35, 33, 353, 355), (136, 138, 458, 456), (87, 85, 405, 407), (34, 36, 356, 354), (139, 137, 457, 459), (86, 88, 408, 406), (37, 35, 355, 357), (138, 140, 460, 458), (89, 87, 407, 409), (36, 38, 358, 356), (141, 139, 459, 461), (88, 90, 410, 408), (39, 37, 357, 359), (140, 142, 462, 460), (91, 89, 409, 411), (38, 40, 360, 358), (143, 141, 461, 463), (90, 92, 412, 410), (41, 39, 359, 361), (142, 144, 464, 462), (93, 91, 411, 413), (40, 42, 362, 360), (145, 143, 463, 465), (92, 94, 414, 412), (43, 41, 361, 363), (144, 146, 466, 464), (95, 93, 413, 415), (42, 44, 364, 362), (147, 145, 465, 467), (94, 96, 416, 414), (45, 43, 363, 365), (146, 148, 468, 466), (97, 95, 415, 417), (44, 46, 366, 364), (149, 147, 467, 469), (96, 98, 418, 416), (47, 45, 365, 367), (148, 150, 470, 468), (99, 97, 417, 419), (46, 48, 368, 366), (151, 149, 469, 471), (98, 100, 420, 418), (49, 47, 367, 369), (150, 152, 472, 470), (101, 99, 419, 421), (48, 50, 370, 368), (153, 151, 471, 473), (100, 102, 422, 420), (51, 49, 369, 371), (152, 154, 474, 472), (103, 101, 421, 423), (50, 52, 372, 370), (155, 153, 473, 475), (102, 104, 424, 422), (53, 51, 371, 373), (154, 156, 476, 474), (0, 2, 321, 320), (105, 103, 423, 425), (52, 54, 374, 372), (157, 155, 475, 477), (3, 1, 323, 322), (104, 106, 426, 424), (55, 53, 373, 375), (156, 158, 478, 476), (2, 4, 324, 321), (107, 105, 425, 427), (54, 56, 376, 374), (159, 157, 477, 479), (5, 3, 322, 325), (106, 108, 428, 426), (57, 55, 375, 377), (158, 0, 320, 478), (4, 6, 326, 324), (109, 107, 427, 429), (56, 58, 378, 376), (1, 159, 479, 323), (7, 5, 325, 327), (108, 110, 430, 428), (59, 57, 377, 379), (6, 8, 328, 326), (111, 109, 429, 431), (58, 60, 380, 378), (9, 7, 327, 329)])
me_cylinder_004.polygons.foreach_set('use_smooth', [True] * 402)
_uv = me_cylinder_004.uv_layers.new(name='UVMap')
_uv.uv.foreach_set('vector', [1.0, 0.5, 1.0, 1.0, 0.9875, 1.0, 0.9875, 0.5, 0.9875, 0.5, 0.9875, 1.0, 0.975, 1.0, 0.975, 0.5, 0.975, 0.5, 0.975, 1.0, 0.9625, 1.0, 0.9625, 0.5, 0.9625, 0.5, 0.9625, 1.0, 0.95, 1.0, 0.95, 0.5, 0.95, 0.5, 0.95, 1.0, 0.9375, 1.0, 0.9375, 0.5, 0.9375, 0.5, 0.9375, 1.0, 0.925, 1.0, 0.925, 0.5, 0.925, 0.5, 0.925, 1.0, 0.9125, 1.0, 0.9125, 0.5, 0.9125, 0.5, 0.9125, 1.0, 0.9, 1.0, 0.9, 0.5, 0.9, 0.5, 0.9, 1.0, 0.8875, 1.0, 0.8875, 0.5, 0.8875, 0.5, 0.8875, 1.0, 0.875, 1.0, 0.875, 0.5, 0.875, 0.5, 0.875, 1.0, 0.8625, 1.0, 0.8625, 0.5, 0.8625, 0.5, 0.8625, 1.0, 0.85, 1.0, 0.85, 0.5, 0.85, 0.5, 0.85, 1.0, 0.8375, 1.0, 0.8375, 0.5, 0.8375, 0.5, 0.8375, 1.0, 0.825, 1.0, 0.825, 0.5, 0.825, 0.5, 0.825, 1.0, 0.8125, 1.0, 0.8125, 0.5, 0.8125, 0.5, 0.8125, 1.0, 0.8, 1.0, 0.8, 0.5, 0.8, 0.5, 0.8, 1.0, 0.7875, 1.0, 0.7875, 0.5, 0.7875, 0.5, 0.7875, 1.0, 0.775, 1.0, 0.775, 0.5, 0.775, 0.5, 0.775, 1.0, 0.7625, 1.0, 0.7625, 0.5, 0.7625, 0.5, 0.7625, 1.0, 0.75, 1.0, 0.75, 0.5, 0.75, 0.5, 0.75, 1.0, 0.7375, 1.0, 0.7375, 0.5, 0.7375, 0.5, 0.7375, 1.0, 0.725, 1.0, 0.725, 0.5, 0.725, 0.5, 0.725, 1.0, 0.7125, 1.0, 0.7125, 0.5, 0.7125, 0.5, 0.7125, 1.0, 0.7, 1.0, 0.7, 0.5, 0.7, 0.5, 0.7, 1.0, 0.6875, 1.0, 0.6875, 0.5, 0.6875, 0.5, 0.6875, 1.0, 0.675, 1.0, 0.675, 0.5, 0.675, 0.5, 0.675, 1.0, 0.6625, 1.0, 0.6625, 0.5, 0.6625, 0.5, 0.6625, 1.0, 0.65, 1.0, 0.65, 0.5, 0.65, 0.5, 0.65, 1.0, 0.6375, 1.0, 0.6375, 0.5, 0.6375, 0.5, 0.6375, 1.0, 0.625, 1.0, 0.625, 0.5, 0.625, 0.5, 0.625, 1.0, 0.6125, 1.0, 0.6125, 0.5, 0.6125, 0.5, 0.6125, 1.0, 0.6, 1.0, 0.6, 0.5, 0.6, 0.5, 0.6, 1.0, 0.5875, 1.0, 0.5875, 0.5, 0.5875, 0.5, 0.5875, 1.0, 0.575, 1.0, 0.575, 0.5, 0.575, 0.5, 0.575, 1.0, 0.5625, 1.0, 0.5625, 0.5, 0.5625, 0.5, 0.5625, 1.0, 0.55, 1.0, 0.55, 0.5, 0.55, 0.5, 0.55, 1.0, 0.5375, 1.0, 0.5375, 0.5, 0.5375, 0.5, 0.5375, 1.0, 0.525, 1.0, 0.525, 0.5, 0.525, 0.5, 0.525, 1.0, 0.5125, 1.0, 0.5125, 0.5, 0.5125, 0.5, 0.5125, 1.0, 0.5, 1.0, 0.5, 0.5, 0.5, 0.5, 0.5, 1.0, 0.4875, 1.0, 0.4875, 0.5, 0.4875, 0.5, 0.4875, 1.0, 0.475, 1.0, 0.475, 0.5, 0.475, 0.5, 0.475, 1.0, 0.4625, 1.0, 0.4625, 0.5, 0.4625, 0.5, 0.4625, 1.0, 0.45, 1.0, 0.45, 0.5, 0.45, 0.5, 0.45, 1.0, 0.4375, 1.0, 0.4375, 0.5, 0.4375, 0.5, 0.4375, 1.0, 0.425, 1.0, 0.425, 0.5, 0.425, 0.5, 0.425, 1.0, 0.4125, 1.0, 0.4125, 0.5, 0.4125, 0.5, 0.4125, 1.0, 0.4, 1.0, 0.4, 0.5, 0.4, 0.5, 0.4, 1.0, 0.3875, 1.0, 0.3875, 0.5, 0.3875, 0.5, 0.3875, 1.0, 0.375, 1.0, 0.375, 0.5, 0.375, 0.5, 0.375, 1.0, 0.3625, 1.0, 0.3625, 0.5, 0.3625, 0.5, 0.3625, 1.0, 0.35, 1.0, 0.35, 0.5, 0.35, 0.5, 0.35, 1.0, 0.3375, 1.0, 0.3375, 0.5, 0.3375, 0.5, 0.3375, 1.0, 0.325, 1.0, 0.325, 0.5, 0.325, 0.5, 0.325, 1.0, 0.3125, 1.0, 0.3125, 0.5, 0.3125, 0.5, 0.3125, 1.0, 0.3, 1.0, 0.3, 0.5, 0.3, 0.5, 0.3, 1.0, 0.2875, 1.0, 0.2875, 0.5, 0.2875, 0.5, 0.2875, 1.0, 0.275, 1.0, 0.275, 0.5, 0.275, 0.5, 0.275, 1.0, 0.2625, 1.0, 0.2625, 0.5, 0.2625, 0.5, 0.2625, 1.0, 0.25, 1.0, 0.25, 0.5, 0.25, 0.5, 0.25, 1.0, 0.2375, 1.0, 0.2375, 0.5, 0.2375, 0.5, 0.2375, 1.0, 0.225, 1.0, 0.225, 0.5, 0.225, 0.5, 0.225, 1.0, 0.2125, 1.0, 0.2125, 0.5, 0.2125, 0.5, 0.2125, 1.0, 0.2, 1.0, 0.2, 0.5, 0.2, 0.5, 0.2, 1.0, 0.1875, 1.0, 0.1875, 0.5, 0.1875, 0.5, 0.1875, 1.0, 0.175, 1.0, 0.175, 0.5, 0.175, 0.5, 0.175, 1.0, 0.1625, 1.0, 0.1625, 0.5, 0.1625, 0.5, 0.1625, 1.0, 0.15, 1.0, 0.15, 0.5, 0.15, 0.5, 0.15, 1.0, 0.1375, 1.0, 0.1375, 0.5, 0.1375, 0.5, 0.1375, 1.0, 0.125, 1.0, 0.125, 0.5, 0.125, 0.5, 0.125, 1.0, 0.1125, 1.0, 0.1125, 0.5, 0.1125, 0.5, 0.1125, 1.0, 0.1, 1.0, 0.1, 0.5, 0.1, 0.5, 0.1, 1.0, 0.0875, 1.0, 0.0875, 0.5, 0.0875, 0.5, 0.0875, 1.0, 0.075, 1.0, 0.075, 0.5, 0.075, 0.5, 0.075, 1.0, 0.0625, 1.0, 0.0625, 0.5, 0.0625, 0.5, 0.0625, 1.0, 0.05, 1.0, 0.05, 0.5, 0.05, 0.5, 0.05, 1.0, 0.0375, 1.0, 0.0375, 0.5, 0.0375, 0.5, 0.0375, 1.0, 0.025, 1.0, 0.025, 0.5, 0.3777, 0.1223, 0.3873, 0.1327, 0.3873, 0.1327, 0.3777, 0.1223, 0.025, 0.5, 0.025, 1.0, 0.0125, 1.0, 0.0125, 0.5, 0.0125, 0.5, 0.0125, 1.0, 6.724e-07, 1.0, 6.724e-07, 0.5, 0.5832, 0.1809, 0.5783, 0.1942, 0.5783, 0.1942, 0.5832, 0.1809, 0.7642, 0.43, 0.75, 0.4306, 0.75, 0.49, 0.7688, 0.4893, 0.25, 0.4306, 0.2642, 0.43, 0.2688, 0.4893, 0.25, 0.49, 0.7782, 0.4284, 0.7642, 0.43, 0.7688, 0.4893, 0.7875, 0.487, 0.2642, 0.43, 0.2782, 0.4284, 0.2875, 0.487, 0.2688, 0.4893, 0.7922, 0.4256, 0.7782, 0.4284, 0.7875, 0.487, 0.806, 0.4834, 0.2782, 0.4284, 0.2922, 0.4256, 0.306, 0.4834, 0.2875, 0.487, 0.8058, 0.4217, 0.7922, 0.4256, 0.806, 0.4834, 0.8242, 0.4783, 0.2922, 0.4256, 0.3058, 0.4217, 0.3242, 0.4783, 0.306, 0.4834, 0.8191, 0.4168, 0.8058, 0.4217, 0.8242, 0.4783, 0.8418, 0.4717, 0.3058, 0.4217, 0.3191, 0.4168, 0.3418, 0.4717, 0.3242, 0.4783, 0.832, 0.4109, 0.8191, 0.4168, 0.8418, 0.4717, 0.859, 0.4638, 0.3191, 0.4168, 0.332, 0.4109, 0.359, 0.4638, 0.3418, 0.4717, 0.8443, 0.404, 0.832, 0.4109, 0.859, 0.4638, 0.8754, 0.4546, 0.332, 0.4109, 0.3443, 0.404, 0.3754, 0.4546, 0.359, 0.4638, 0.8561, 0.3961, 0.8443, 0.404, 0.8754, 0.4546, 0.8911, 0.4442, 0.3443, 0.404, 0.3561, 0.3961, 0.3911, 0.4442, 0.3754, 0.4546, 0.8673, 0.3873, 0.8561, 0.3961, 0.8911, 0.4442, 0.9059, 0.4325, 0.3561, 0.3961, 0.3673, 0.3873, 0.4059, 0.4325, 0.3911, 0.4442, 0.8777, 0.3777, 0.8673, 0.3873, 0.9059, 0.4325, 0.9197, 0.4197, 0.3673, 0.3873, 0.3777, 0.3777, 0.4197, 0.4197, 0.4059, 0.4325, 0.8873, 0.3673, 0.8777, 0.3777, 0.9197, 0.4197, 0.9325, 0.4059, 0.3777, 0.3777, 0.3873, 0.3673, 0.4325, 0.4059, 0.4197, 0.4197, 0.8961, 0.3561, 0.8873, 0.3673, 0.9325, 0.4059, 0.9442, 0.3911, 0.3873, 0.3673, 0.3961, 0.3561, 0.4442, 0.3911, 0.4325, 0.4059, 0.904, 0.3443, 0.8961, 0.3561, 0.9442, 0.3911, 0.9546, 0.3754, 0.3961, 0.3561, 0.404, 0.3443, 0.4546, 0.3754, 0.4442, 0.3911, 0.9109, 0.332, 0.904, 0.3443, 0.9546, 0.3754, 0.9638, 0.359, 0.404, 0.3443, 0.4109, 0.332, 0.4638, 0.359, 0.4546, 0.3754, 0.9168, 0.3191, 0.9109, 0.332, 0.9638, 0.359, 0.9717, 0.3418, 0.4109, 0.332, 0.4168, 0.3191, 0.4717, 0.3418, 0.4638, 0.359, 0.9217, 0.3058, 0.9168, 0.3191, 0.9717, 0.3418, 0.9783, 0.3242, 0.4168, 0.3191, 0.4217, 0.3058, 0.4783, 0.3242, 0.4717, 0.3418, 0.9256, 0.2922, 0.9217, 0.3058, 0.9783, 0.3242, 0.9834, 0.306, 0.4217, 0.3058, 0.4256, 0.2922, 0.4834, 0.306, 0.4783, 0.3242, 0.9284, 0.2782, 0.9256, 0.2922, 0.9834, 0.306, 0.987, 0.2875, 0.4256, 0.2922, 0.4284, 0.2782, 0.487, 0.2875, 0.4834, 0.306, 0.93, 0.2642, 0.9284, 0.2782, 0.987, 0.2875, 0.9893, 0.2688, 0.4284, 0.2782, 0.43, 0.2642, 0.4893, 0.2688, 0.487, 0.2875, 0.9306, 0.25, 0.93, 0.2642, 0.9893, 0.2688, 0.99, 0.25, 0.43, 0.2642, 0.4306, 0.25, 0.49, 0.25, 0.4893, 0.2688, 0.93, 0.2358, 0.9306, 0.25, 0.99, 0.25, 0.9893, 0.2312, 0.4306, 0.25, 0.43, 0.2358, 0.4893, 0.2312, 0.49, 0.25, 0.9284, 0.2218, 0.93, 0.2358, 0.9893, 0.2312, 0.987, 0.2125, 0.43, 0.2358, 0.4284, 0.2218, 0.487, 0.2125, 0.4893, 0.2312, 0.9256, 0.2078, 0.9284, 0.2218, 0.987, 0.2125, 0.9834, 0.194, 0.4284, 0.2218, 0.4256, 0.2078, 0.4834, 0.194, 0.487, 0.2125, 0.9217, 0.1942, 0.9256, 0.2078, 0.9834, 0.194, 0.9783, 0.1758, 0.4256, 0.2078, 0.4217, 0.1942, 0.4783, 0.1758, 0.4834, 0.194, 0.9168, 0.1809, 0.9217, 0.1942, 0.9783, 0.1758, 0.9717, 0.1582, 0.4217, 0.1942, 0.4168, 0.1809, 0.4717, 0.1582, 0.4783, 0.1758, 0.9109, 0.168, 0.9168, 0.1809, 0.9717, 0.1582, 0.9638, 0.141, 0.4168, 0.1809, 0.4109, 0.168, 0.4638, 0.141, 0.4717, 0.1582, 0.904, 0.1557, 0.9109, 0.168, 0.9638, 0.141, 0.9546, 0.1246, 0.4109, 0.168, 0.404, 0.1557, 0.4546, 0.1246, 0.4638, 0.141, 0.8961, 0.1439, 0.904, 0.1557, 0.9546, 0.1246, 0.9442, 0.1089, 0.404, 0.1557, 0.3961, 0.1439, 0.4442, 0.1089, 0.4546, 0.1246, 0.8873, 0.1327, 0.8961, 0.1439, 0.9442, 0.1089, 0.9325, 0.09413, 0.3961, 0.1439, 0.3873, 0.1327, 0.4325, 0.09413, 0.4442, 0.1089, 0.8777, 0.1223, 0.8873, 0.1327, 0.9325, 0.09413, 0.9197, 0.08029, 0.3873, 0.1327, 0.3777, 0.1223, 0.4197, 0.08029, 0.4325, 0.09413, 0.8673, 0.1127, 0.8777, 0.1223, 0.9197, 0.08029, 0.9059, 0.0675, 0.3777, 0.1223, 0.3673, 0.1127, 0.4059, 0.0675, 0.4197, 0.08029, 0.8561, 0.1039, 0.8673, 0.1127, 0.9059, 0.0675, 0.8911, 0.05584, 0.3673, 0.1127, 0.3561, 0.1039, 0.3911, 0.05584, 0.4059, 0.0675, 0.8443, 0.09604, 0.8561, 0.1039, 0.8911, 0.05584, 0.8754, 0.04537, 0.3561, 0.1039, 0.3443, 0.09604, 0.3754, 0.04537, 0.3911, 0.05584, 0.832, 0.08911, 0.8443, 0.09604, 0.8754, 0.04537, 0.859, 0.03616, 0.3443, 0.09604, 0.332, 0.08911, 0.359, 0.03616, 0.3754, 0.04537, 0.8191, 0.08317, 0.832, 0.08911, 0.859, 0.03616, 0.8418, 0.02827, 0.332, 0.08911, 0.3191, 0.08317, 0.3418, 0.02827, 0.359, 0.03616, 0.8058, 0.07826, 0.8191, 0.08317, 0.8418, 0.02827, 0.8242, 0.02175, 0.3191, 0.08317, 0.3058, 0.07826, 0.3242, 0.02175, 0.3418, 0.02827, 0.7922, 0.07442, 0.8058, 0.07826, 0.8242, 0.02175, 0.806, 0.01663, 0.3058, 0.07826, 0.2922, 0.07442, 0.306, 0.01663, 0.3242, 0.02175, 0.7782, 0.07165, 0.7922, 0.07442, 0.806, 0.01663, 0.7875, 0.01295, 0.2922, 0.07442, 0.2782, 0.07165, 0.2875, 0.01295, 0.306, 0.01663, 0.7642, 0.06998, 0.7782, 0.07165, 0.7875, 0.01295, 0.7688, 0.01074, 0.2782, 0.07165, 0.2642, 0.06998, 0.2688, 0.01074, 0.2875, 0.01295, 0.75, 0.06943, 0.7642, 0.06998, 0.7688, 0.01074, 0.75, 0.01, 0.2642, 0.06998, 0.25, 0.06943, 0.25, 0.01, 0.2688, 0.01074, 0.7358, 0.06998, 0.75, 0.06943, 0.75, 0.01, 0.7312, 0.01074, 0.25, 0.06943, 0.2358, 0.06998, 0.2312, 0.01074, 0.25, 0.01, 0.7218, 0.07165, 0.7358, 0.06998, 0.7312, 0.01074, 0.7125, 0.01295, 0.2358, 0.06998, 0.2218, 0.07165, 0.2125, 0.01295, 0.2312, 0.01074, 0.7078, 0.07442, 0.7218, 0.07165, 0.7125, 0.01295, 0.694, 0.01663, 0.2218, 0.07165, 0.2078, 0.07442, 0.194, 0.01663, 0.2125, 0.01295, 0.6942, 0.07826, 0.7078, 0.07442, 0.694, 0.01663, 0.6758, 0.02175, 0.2078, 0.07442, 0.1942, 0.07826, 0.1758, 0.02175, 0.194, 0.01663, 0.6809, 0.08317, 0.6942, 0.07826, 0.6758, 0.02175, 0.6582, 0.02827, 0.1942, 0.07826, 0.1809, 0.08317, 0.1582, 0.02827, 0.1758, 0.02175, 0.668, 0.08911, 0.6809, 0.08317, 0.6582, 0.02827, 0.641, 0.03616, 0.1809, 0.08317, 0.168, 0.08911, 0.141, 0.03616, 0.1582, 0.02827, 0.6557, 0.09604, 0.668, 0.08911, 0.641, 0.03616, 0.6246, 0.04537, 0.168, 0.08911, 0.1557, 0.09604, 0.1246, 0.04537, 0.141, 0.03616, 0.6439, 0.1039, 0.6557, 0.09604, 0.6246, 0.04537, 0.6089, 0.05584, 0.1557, 0.09604, 0.1439, 0.1039, 0.1089, 0.05584, 0.1246, 0.04537, 0.6327, 0.1127, 0.6439, 0.1039, 0.6089, 0.05584, 0.5941, 0.0675, 0.1439, 0.1039, 0.1327, 0.1127, 0.09413, 0.0675, 0.1089, 0.05584, 0.6223, 0.1223, 0.6327, 0.1127, 0.5941, 0.0675, 0.5803, 0.08029, 0.1327, 0.1127, 0.1223, 0.1223, 0.08029, 0.08029, 0.09413, 0.0675, 0.6127, 0.1327, 0.6223, 0.1223, 0.5803, 0.08029, 0.5675, 0.09413, 0.1223, 0.1223, 0.1127, 0.1327, 0.0675, 0.09413, 0.08029, 0.08029, 0.6039, 0.1439, 0.6127, 0.1327, 0.5675, 0.09413, 0.5558, 0.1089, 0.1127, 0.1327, 0.1039, 0.1439, 0.05584, 0.1089, 0.0675, 0.09413, 0.596, 0.1557, 0.6039, 0.1439, 0.5558, 0.1089, 0.5454, 0.1246, 0.1039, 0.1439, 0.09604, 0.1557, 0.04537, 0.1246, 0.05584, 0.1089, 0.5891, 0.168, 0.596, 0.1557, 0.5454, 0.1246, 0.5362, 0.141, 0.09604, 0.1557, 0.08911, 0.168, 0.03616, 0.141, 0.04537, 0.1246, 0.5832, 0.1809, 0.5891, 0.168, 0.5362, 0.141, 0.5283, 0.1582, 0.08911, 0.168, 0.08317, 0.1809, 0.02827, 0.1582, 0.03616, 0.141, 0.5783, 0.1942, 0.5832, 0.1809, 0.5283, 0.1582, 0.5217, 0.1758, 0.08317, 0.1809, 0.07826, 0.1942, 0.02175, 0.1758, 0.02827, 0.1582, 0.5744, 0.2078, 0.5783, 0.1942, 0.5217, 0.1758, 0.5166, 0.194, 0.07826, 0.1942, 0.07442, 0.2078, 0.01663, 0.194, 0.02175, 0.1758, 0.5716, 0.2218, 0.5744, 0.2078, 0.5166, 0.194, 0.513, 0.2125, 0.07442, 0.2078, 0.07165, 0.2218, 0.01295, 0.2125, 0.01663, 0.194, 0.57, 0.2358, 0.5716, 0.2218, 0.513, 0.2125, 0.5107, 0.2312, 0.07165, 0.2218, 0.06998, 0.2358, 0.01074, 0.2312, 0.01295, 0.2125, 0.5694, 0.25, 0.57, 0.2358, 0.5107, 0.2312, 0.51, 0.25, 0.06998, 0.2358, 0.06943, 0.25, 0.01, 0.25, 0.01074, 0.2312, 0.57, 0.2642, 0.5694, 0.25, 0.51, 0.25, 0.5107, 0.2688, 0.06943, 0.25, 0.06998, 0.2642, 0.01074, 0.2688, 0.01, 0.25, 0.5716, 0.2782, 0.57, 0.2642, 0.5107, 0.2688, 0.513, 0.2875, 0.06998, 0.2642, 0.07165, 0.2782, 0.01295, 0.2875, 0.01074, 0.2688, 0.5744, 0.2922, 0.5716, 0.2782, 0.513, 0.2875, 0.5166, 0.306, 0.07165, 0.2782, 0.07442, 0.2922, 0.01663, 0.306, 0.01295, 0.2875, 0.5783, 0.3058, 0.5744, 0.2922, 0.5166, 0.306, 0.5217, 0.3242, 0.07442, 0.2922, 0.07826, 0.3058, 0.02175, 0.3242, 0.01663, 0.306, 0.5832, 0.3191, 0.5783, 0.3058, 0.5217, 0.3242, 0.5283, 0.3418, 0.07826, 0.3058, 0.08317, 0.3191, 0.02827, 0.3418, 0.02175, 0.3242, 0.5891, 0.332, 0.5832, 0.3191, 0.5283, 0.3418, 0.5362, 0.359, 0.08317, 0.3191, 0.08911, 0.332, 0.03616, 0.359, 0.02827, 0.3418, 0.596, 0.3443, 0.5891, 0.332, 0.5362, 0.359, 0.5454, 0.3754, 0.08911, 0.332, 0.09604, 0.3443, 0.04537, 0.3754, 0.03616, 0.359, 0.6039, 0.3561, 0.596, 0.3443, 0.5454, 0.3754, 0.5558, 0.3911, 0.09604, 0.3443, 0.1039, 0.3561, 0.05584, 0.3911, 0.04537, 0.3754, 0.6127, 0.3673, 0.6039, 0.3561, 0.5558, 0.3911, 0.5675, 0.4059, 0.1039, 0.3561, 0.1127, 0.3673, 0.0675, 0.4059, 0.05584, 0.3911, 0.6223, 0.3777, 0.6127, 0.3673, 0.5675, 0.4059, 0.5803, 0.4197, 0.1127, 0.3673, 0.1223, 0.3777, 0.08029, 0.4197, 0.0675, 0.4059, 0.6327, 0.3873, 0.6223, 0.3777, 0.5803, 0.4197, 0.5941, 0.4325, 0.1223, 0.3777, 0.1327, 0.3873, 0.09413, 0.4325, 0.08029, 0.4197, 0.6439, 0.3961, 0.6327, 0.3873, 0.5941, 0.4325, 0.6089, 0.4442, 0.1327, 0.3873, 0.1439, 0.3961, 0.1089, 0.4442, 0.09413, 0.4325, 0.6557, 0.404, 0.6439, 0.3961, 0.6089, 0.4442, 0.6246, 0.4546, 0.1439, 0.3961, 0.1557, 0.404, 0.1246, 0.4546, 0.1089, 0.4442, 0.668, 0.4109, 0.6557, 0.404, 0.6246, 0.4546, 0.641, 0.4638, 0.1557, 0.404, 0.168, 0.4109, 0.141, 0.4638, 0.1246, 0.4546, 0.6809, 0.4168, 0.668, 0.4109, 0.641, 0.4638, 0.6582, 0.4717, 0.168, 0.4109, 0.1809, 0.4168, 0.1582, 0.4717, 0.141, 0.4638, 0.6942, 0.4217, 0.6809, 0.4168, 0.6582, 0.4717, 0.6758, 0.4783, 0.1809, 0.4168, 0.1942, 0.4217, 0.1758, 0.4783, 0.1582, 0.4717, 0.7078, 0.4256, 0.6942, 0.4217, 0.6758, 0.4783, 0.694, 0.4834, 0.1942, 0.4217, 0.2078, 0.4256, 0.194, 0.4834, 0.1758, 0.4783, 0.7218, 0.4284, 0.7078, 0.4256, 0.694, 0.4834, 0.7125, 0.487, 0.2078, 0.4256, 0.2218, 0.4284, 0.2125, 0.487, 0.194, 0.4834, 0.7358, 0.43, 0.7218, 0.4284, 0.7125, 0.487, 0.7312, 0.4893, 0.2218, 0.4284, 0.2358, 0.43, 0.2312, 0.4893, 0.2125, 0.487, 0.75, 0.4306, 0.7358, 0.43, 0.7312, 0.4893, 0.75, 0.49, 0.2358, 0.43, 0.25, 0.4306, 0.25, 0.49, 0.2312, 0.4893, 0.2642, 0.43, 0.25, 0.4306, 0.2358, 0.43, 0.2218, 0.4284, 0.2078, 0.4256, 0.1942, 0.4217, 0.1809, 0.4168, 0.168, 0.4109, 0.1557, 0.404, 0.1439, 0.3961, 0.1327, 0.3873, 0.1223, 0.3777, 0.1127, 0.3673, 0.1039, 0.3561, 0.09604, 0.3443, 0.08911, 0.332, 0.08317, 0.3191, 0.07826, 0.3058, 0.07442, 0.2922, 0.07165, 0.2782, 0.06998, 0.2642, 0.06943, 0.25, 0.06998, 0.2358, 0.07165, 0.2218, 0.07442, 0.2078, 0.07826, 0.1942, 0.08317, 0.1809, 0.08911, 0.168, 0.09604, 0.1557, 0.1039, 0.1439, 0.1127, 0.1327, 0.1223, 0.1223, 0.1327, 0.1127, 0.1439, 0.1039, 0.1557, 0.09604, 0.168, 0.08911, 0.1809, 0.08317, 0.1942, 0.07826, 0.2078, 0.07442, 0.2218, 0.07165, 0.2358, 0.06998, 0.25, 0.06943, 0.2642, 0.06998, 0.2782, 0.07165, 0.2922, 0.07442, 0.3058, 0.07826, 0.3191, 0.08317, 0.332, 0.08911, 0.3443, 0.09604, 0.3561, 0.1039, 0.3673, 0.1127, 0.3777, 0.1223, 0.3873, 0.1327, 0.3961, 0.1439, 0.404, 0.1557, 0.4109, 0.168, 0.4168, 0.1809, 0.4217, 0.1942, 0.4256, 0.2078, 0.4284, 0.2218, 0.43, 0.2358, 0.4306, 0.25, 0.43, 0.2642, 0.4284, 0.2782, 0.4256, 0.2922, 0.4217, 0.3058, 0.4168, 0.3191, 0.4109, 0.332, 0.404, 0.3443, 0.3961, 0.3561, 0.3873, 0.3673, 0.3777, 0.3777, 0.3673, 0.3873, 0.3561, 0.3961, 0.3443, 0.404, 0.332, 0.4109, 0.3191, 0.4168, 0.3058, 0.4217, 0.2922, 0.4256, 0.2782, 0.4284, 0.75, 0.4306, 0.7642, 0.43, 0.7782, 0.4284, 0.7922, 0.4256, 0.8058, 0.4217, 0.8191, 0.4168, 0.832, 0.4109, 0.8443, 0.404, 0.8561, 0.3961, 0.8673, 0.3873, 0.8777, 0.3777, 0.8873, 0.3673, 0.8961, 0.3561, 0.904, 0.3443, 0.9109, 0.332, 0.9168, 0.3191, 0.9217, 0.3058, 0.9256, 0.2922, 0.9284, 0.2782, 0.93, 0.2642, 0.9306, 0.25, 0.93, 0.2358, 0.9284, 0.2218, 0.9256, 0.2078, 0.9217, 0.1942, 0.9168, 0.1809, 0.9109, 0.168, 0.904, 0.1557, 0.8961, 0.1439, 0.8873, 0.1327, 0.8777, 0.1223, 0.8673, 0.1127, 0.8561, 0.1039, 0.8443, 0.09604, 0.832, 0.08911, 0.8191, 0.08317, 0.8058, 0.07826, 0.7922, 0.07442, 0.7782, 0.07165, 0.7642, 0.06998, 0.75, 0.06943, 0.7358, 0.06998, 0.7218, 0.07165, 0.7078, 0.07442, 0.6942, 0.07826, 0.6809, 0.08317, 0.668, 0.08911, 0.6557, 0.09604, 0.6439, 0.1039, 0.6327, 0.1127, 0.6223, 0.1223, 0.6127, 0.1327, 0.6039, 0.1439, 0.596, 0.1557, 0.5891, 0.168, 0.5832, 0.1809, 0.5783, 0.1942, 0.5744, 0.2078, 0.5716, 0.2218, 0.57, 0.2358, 0.5694, 0.25, 0.57, 0.2642, 0.5716, 0.2782, 0.5744, 0.2922, 0.5783, 0.3058, 0.5832, 0.3191, 0.5891, 0.332, 0.596, 0.3443, 0.6039, 0.3561, 0.6127, 0.3673, 0.6223, 0.3777, 0.6327, 0.3873, 0.6439, 0.3961, 0.6557, 0.404, 0.668, 0.4109, 0.6809, 0.4168, 0.6942, 0.4217, 0.7078, 0.4256, 0.7218, 0.4284, 0.7358, 0.43, 0.8058, 0.4217, 0.8191, 0.4168, 0.8191, 0.4168, 0.8058, 0.4217, 0.07826, 0.1942, 0.08317, 0.1809, 0.08317, 0.1809, 0.07826, 0.1942, 0.8777, 0.1223, 0.8673, 0.1127, 0.8673, 0.1127, 0.8777, 0.1223, 0.3191, 0.4168, 0.3058, 0.4217, 0.3058, 0.4217, 0.3191, 0.4168, 0.5783, 0.1942, 0.5744, 0.2078, 0.5744, 0.2078, 0.5783, 0.1942, 0.3673, 0.1127, 0.3777, 0.1223, 0.3777, 0.1223, 0.3673, 0.1127, 0.8191, 0.4168, 0.832, 0.4109, 0.832, 0.4109, 0.8191, 0.4168, 0.07442, 0.2078, 0.07826, 0.1942, 0.07826, 0.1942, 0.07442, 0.2078, 0.8673, 0.1127, 0.8561, 0.1039, 0.8561, 0.1039, 0.8673, 0.1127, 0.332, 0.4109, 0.3191, 0.4168, 0.3191, 0.4168, 0.332, 0.4109, 0.5744, 0.2078, 0.5716, 0.2218, 0.5716, 0.2218, 0.5744, 0.2078, 0.3561, 0.1039, 0.3673, 0.1127, 0.3673, 0.1127, 0.3561, 0.1039, 0.832, 0.4109, 0.8443, 0.404, 0.8443, 0.404, 0.832, 0.4109, 0.07165, 0.2218, 0.07442, 0.2078, 0.07442, 0.2078, 0.07165, 0.2218, 0.8561, 0.1039, 0.8443, 0.09604, 0.8443, 0.09604, 0.8561, 0.1039, 0.3443, 0.404, 0.332, 0.4109, 0.332, 0.4109, 0.3443, 0.404, 0.5716, 0.2218, 0.57, 0.2358, 0.57, 0.2358, 0.5716, 0.2218, 0.3443, 0.09604, 0.3561, 0.1039, 0.3561, 0.1039, 0.3443, 0.09604, 0.8443, 0.404, 0.8561, 0.3961, 0.8561, 0.3961, 0.8443, 0.404, 0.06998, 0.2358, 0.07165, 0.2218, 0.07165, 0.2218, 0.06998, 0.2358, 0.8443, 0.09604, 0.832, 0.08911, 0.832, 0.08911, 0.8443, 0.09604, 0.3561, 0.3961, 0.3443, 0.404, 0.3443, 0.404, 0.3561, 0.3961, 0.57, 0.2358, 0.5694, 0.25, 0.5694, 0.25, 0.57, 0.2358, 0.332, 0.08911, 0.3443, 0.09604, 0.3443, 0.09604, 0.332, 0.08911, 0.8561, 0.3961, 0.8673, 0.3873, 0.8673, 0.3873, 0.8561, 0.3961, 0.06943, 0.25, 0.06998, 0.2358, 0.06998, 0.2358, 0.06943, 0.25, 0.832, 0.08911, 0.8191, 0.08317, 0.8191, 0.08317, 0.832, 0.08911, 0.3673, 0.3873, 0.3561, 0.3961, 0.3561, 0.3961, 0.3673, 0.3873, 0.5694, 0.25, 0.57, 0.2642, 0.57, 0.2642, 0.5694, 0.25, 0.3191, 0.08317, 0.332, 0.08911, 0.332, 0.08911, 0.3191, 0.08317, 0.8673, 0.3873, 0.8777, 0.3777, 0.8777, 0.3777, 0.8673, 0.3873, 0.06998, 0.2642, 0.06943, 0.25, 0.06943, 0.25, 0.06998, 0.2642, 0.8191, 0.08317, 0.8058, 0.07826, 0.8058, 0.07826, 0.8191, 0.08317, 0.3777, 0.3777, 0.3673, 0.3873, 0.3673, 0.3873, 0.3777, 0.3777, 0.57, 0.2642, 0.5716, 0.2782, 0.5716, 0.2782, 0.57, 0.2642, 0.3058, 0.07826, 0.3191, 0.08317, 0.3191, 0.08317, 0.3058, 0.07826, 0.8777, 0.3777, 0.8873, 0.3673, 0.8873, 0.3673, 0.8777, 0.3777, 0.07165, 0.2782, 0.06998, 0.2642, 0.06998, 0.2642, 0.07165, 0.2782, 0.8058, 0.07826, 0.7922, 0.07442, 0.7922, 0.07442, 0.8058, 0.07826, 0.3873, 0.3673, 0.3777, 0.3777, 0.3777, 0.3777, 0.3873, 0.3673, 0.5716, 0.2782, 0.5744, 0.2922, 0.5744, 0.2922, 0.5716, 0.2782, 0.2922, 0.07442, 0.3058, 0.07826, 0.3058, 0.07826, 0.2922, 0.07442, 0.8873, 0.3673, 0.8961, 0.3561, 0.8961, 0.3561, 0.8873, 0.3673, 0.07442, 0.2922, 0.07165, 0.2782, 0.07165, 0.2782, 0.07442, 0.2922, 0.7922, 0.07442, 0.7782, 0.07165, 0.7782, 0.07165, 0.7922, 0.07442, 0.3961, 0.3561, 0.3873, 0.3673, 0.3873, 0.3673, 0.3961, 0.3561, 0.5744, 0.2922, 0.5783, 0.3058, 0.5783, 0.3058, 0.5744, 0.2922, 0.2782, 0.07165, 0.2922, 0.07442, 0.2922, 0.07442, 0.2782, 0.07165, 0.8961, 0.3561, 0.904, 0.3443, 0.904, 0.3443, 0.8961, 0.3561, 0.07826, 0.3058, 0.07442, 0.2922, 0.07442, 0.2922, 0.07826, 0.3058, 0.7782, 0.07165, 0.7642, 0.06998, 0.7642, 0.06998, 0.7782, 0.07165, 0.404, 0.3443, 0.3961, 0.3561, 0.3961, 0.3561, 0.404, 0.3443, 0.5783, 0.3058, 0.5832, 0.3191, 0.5832, 0.3191, 0.5783, 0.3058, 0.2642, 0.06998, 0.2782, 0.07165, 0.2782, 0.07165, 0.2642, 0.06998, 0.904, 0.3443, 0.9109, 0.332, 0.9109, 0.332, 0.904, 0.3443, 0.08317, 0.3191, 0.07826, 0.3058, 0.07826, 0.3058, 0.08317, 0.3191, 0.7642, 0.06998, 0.75, 0.06943, 0.75, 0.06943, 0.7642, 0.06998, 0.4109, 0.332, 0.404, 0.3443, 0.404, 0.3443, 0.4109, 0.332, 0.5832, 0.3191, 0.5891, 0.332, 0.5891, 0.332, 0.5832, 0.3191, 0.25, 0.06943, 0.2642, 0.06998, 0.2642, 0.06998, 0.25, 0.06943, 0.9109, 0.332, 0.9168, 0.3191, 0.9168, 0.3191, 0.9109, 0.332, 0.08911, 0.332, 0.08317, 0.3191, 0.08317, 0.3191, 0.08911, 0.332, 0.75, 0.06943, 0.7358, 0.06998, 0.7358, 0.06998, 0.75, 0.06943, 0.4168, 0.3191, 0.4109, 0.332, 0.4109, 0.332, 0.4168, 0.3191, 0.5891, 0.332, 0.596, 0.3443, 0.596, 0.3443, 0.5891, 0.332, 0.2358, 0.06998, 0.25, 0.06943, 0.25, 0.06943, 0.2358, 0.06998, 0.9168, 0.3191, 0.9217, 0.3058, 0.9217, 0.3058, 0.9168, 0.3191, 0.09604, 0.3443, 0.08911, 0.332, 0.08911, 0.332, 0.09604, 0.3443, 0.7358, 0.06998, 0.7218, 0.07165, 0.7218, 0.07165, 0.7358, 0.06998, 0.4217, 0.3058, 0.4168, 0.3191, 0.4168, 0.3191, 0.4217, 0.3058, 0.596, 0.3443, 0.6039, 0.3561, 0.6039, 0.3561, 0.596, 0.3443, 0.2218, 0.07165, 0.2358, 0.06998, 0.2358, 0.06998, 0.2218, 0.07165, 0.9217, 0.3058, 0.9256, 0.2922, 0.9256, 0.2922, 0.9217, 0.3058, 0.1039, 0.3561, 0.09604, 0.3443, 0.09604, 0.3443, 0.1039, 0.3561, 0.7218, 0.07165, 0.7078, 0.07442, 0.7078, 0.07442, 0.7218, 0.07165, 0.4256, 0.2922, 0.4217, 0.3058, 0.4217, 0.3058, 0.4256, 0.2922, 0.6039, 0.3561, 0.6127, 0.3673, 0.6127, 0.3673, 0.6039, 0.3561, 0.2078, 0.07442, 0.2218, 0.07165, 0.2218, 0.07165, 0.2078, 0.07442, 0.9256, 0.2922, 0.9284, 0.2782, 0.9284, 0.2782, 0.9256, 0.2922, 0.1127, 0.3673, 0.1039, 0.3561, 0.1039, 0.3561, 0.1127, 0.3673, 0.7078, 0.07442, 0.6942, 0.07826, 0.6942, 0.07826, 0.7078, 0.07442, 0.4284, 0.2782, 0.4256, 0.2922, 0.4256, 0.2922, 0.4284, 0.2782, 0.6127, 0.3673, 0.6223, 0.3777, 0.6223, 0.3777, 0.6127, 0.3673, 0.1942, 0.07826, 0.2078, 0.07442, 0.2078, 0.07442, 0.1942, 0.07826, 0.9284, 0.2782, 0.93, 0.2642, 0.93, 0.2642, 0.9284, 0.2782, 0.1223, 0.3777, 0.1127, 0.3673, 0.1127, 0.3673, 0.1223, 0.3777, 0.6942, 0.07826, 0.6809, 0.08317, 0.6809, 0.08317, 0.6942, 0.07826, 0.43, 0.2642, 0.4284, 0.2782, 0.4284, 0.2782, 0.43, 0.2642, 0.6223, 0.3777, 0.6327, 0.3873, 0.6327, 0.3873, 0.6223, 0.3777, 0.1809, 0.08317, 0.1942, 0.07826, 0.1942, 0.07826, 0.1809, 0.08317, 0.93, 0.2642, 0.9306, 0.25, 0.9306, 0.25, 0.93, 0.2642, 0.1327, 0.3873, 0.1223, 0.3777, 0.1223, 0.3777, 0.1327, 0.3873, 0.6809, 0.08317, 0.668, 0.08911, 0.668, 0.08911, 0.6809, 0.08317, 0.4306, 0.25, 0.43, 0.2642, 0.43, 0.2642, 0.4306, 0.25, 0.6327, 0.3873, 0.6439, 0.3961, 0.6439, 0.3961, 0.6327, 0.3873, 0.168, 0.08911, 0.1809, 0.08317, 0.1809, 0.08317, 0.168, 0.08911, 0.9306, 0.25, 0.93, 0.2358, 0.93, 0.2358, 0.9306, 0.25, 0.1439, 0.3961, 0.1327, 0.3873, 0.1327, 0.3873, 0.1439, 0.3961, 0.668, 0.08911, 0.6557, 0.09604, 0.6557, 0.09604, 0.668, 0.08911, 0.43, 0.2358, 0.4306, 0.25, 0.4306, 0.25, 0.43, 0.2358, 0.6439, 0.3961, 0.6557, 0.404, 0.6557, 0.404, 0.6439, 0.3961, 0.1557, 0.09604, 0.168, 0.08911, 0.168, 0.08911, 0.1557, 0.09604, 0.93, 0.2358, 0.9284, 0.2218, 0.9284, 0.2218, 0.93, 0.2358, 0.1557, 0.404, 0.1439, 0.3961, 0.1439, 0.3961, 0.1557, 0.404, 0.6557, 0.09604, 0.6439, 0.1039, 0.6439, 0.1039, 0.6557, 0.09604, 0.4284, 0.2218, 0.43, 0.2358, 0.43, 0.2358, 0.4284, 0.2218, 0.6557, 0.404, 0.668, 0.4109, 0.668, 0.4109, 0.6557, 0.404, 0.1439, 0.1039, 0.1557, 0.09604, 0.1557, 0.09604, 0.1439, 0.1039, 0.9284, 0.2218, 0.9256, 0.2078, 0.9256, 0.2078, 0.9284, 0.2218, 0.168, 0.4109, 0.1557, 0.404, 0.1557, 0.404, 0.168, 0.4109, 0.6439, 0.1039, 0.6327, 0.1127, 0.6327, 0.1127, 0.6439, 0.1039, 0.4256, 0.2078, 0.4284, 0.2218, 0.4284, 0.2218, 0.4256, 0.2078, 0.668, 0.4109, 0.6809, 0.4168, 0.6809, 0.4168, 0.668, 0.4109, 0.1327, 0.1127, 0.1439, 0.1039, 0.1439, 0.1039, 0.1327, 0.1127, 0.9256, 0.2078, 0.9217, 0.1942, 0.9217, 0.1942, 0.9256, 0.2078, 0.1809, 0.4168, 0.168, 0.4109, 0.168, 0.4109, 0.1809, 0.4168, 0.6327, 0.1127, 0.6223, 0.1223, 0.6223, 0.1223, 0.6327, 0.1127, 0.4217, 0.1942, 0.4256, 0.2078, 0.4256, 0.2078, 0.4217, 0.1942, 0.6809, 0.4168, 0.6942, 0.4217, 0.6942, 0.4217, 0.6809, 0.4168, 0.1223, 0.1223, 0.1327, 0.1127, 0.1327, 0.1127, 0.1223, 0.1223, 0.9217, 0.1942, 0.9168, 0.1809, 0.9168, 0.1809, 0.9217, 0.1942, 0.1942, 0.4217, 0.1809, 0.4168, 0.1809, 0.4168, 0.1942, 0.4217, 0.6223, 0.1223, 0.6127, 0.1327, 0.6127, 0.1327, 0.6223, 0.1223, 0.4168, 0.1809, 0.4217, 0.1942, 0.4217, 0.1942, 0.4168, 0.1809, 0.6942, 0.4217, 0.7078, 0.4256, 0.7078, 0.4256, 0.6942, 0.4217, 0.1127, 0.1327, 0.1223, 0.1223, 0.1223, 0.1223, 0.1127, 0.1327, 0.9168, 0.1809, 0.9109, 0.168, 0.9109, 0.168, 0.9168, 0.1809, 0.2078, 0.4256, 0.1942, 0.4217, 0.1942, 0.4217, 0.2078, 0.4256, 0.6127, 0.1327, 0.6039, 0.1439, 0.6039, 0.1439, 0.6127, 0.1327, 0.4109, 0.168, 0.4168, 0.1809, 0.4168, 0.1809, 0.4109, 0.168, 0.7078, 0.4256, 0.7218, 0.4284, 0.7218, 0.4284, 0.7078, 0.4256, 0.75, 0.4306, 0.7642, 0.43, 0.7642, 0.43, 0.75, 0.4306, 0.1039, 0.1439, 0.1127, 0.1327, 0.1127, 0.1327, 0.1039, 0.1439, 0.9109, 0.168, 0.904, 0.1557, 0.904, 0.1557, 0.9109, 0.168, 0.2218, 0.4284, 0.2078, 0.4256, 0.2078, 0.4256, 0.2218, 0.4284, 0.2642, 0.43, 0.25, 0.4306, 0.25, 0.4306, 0.2642, 0.43, 0.6039, 0.1439, 0.596, 0.1557, 0.596, 0.1557, 0.6039, 0.1439, 0.404, 0.1557, 0.4109, 0.168, 0.4109, 0.168, 0.404, 0.1557, 0.7218, 0.4284, 0.7358, 0.43, 0.7358, 0.43, 0.7218, 0.4284, 0.7642, 0.43, 0.7782, 0.4284, 0.7782, 0.4284, 0.7642, 0.43, 0.09604, 0.1557, 0.1039, 0.1439, 0.1039, 0.1439, 0.09604, 0.1557, 0.904, 0.1557, 0.8961, 0.1439, 0.8961, 0.1439, 0.904, 0.1557, 0.2358, 0.43, 0.2218, 0.4284, 0.2218, 0.4284, 0.2358, 0.43, 0.2782, 0.4284, 0.2642, 0.43, 0.2642, 0.43, 0.2782, 0.4284, 0.596, 0.1557, 0.5891, 0.168, 0.5891, 0.168, 0.596, 0.1557, 0.3961, 0.1439, 0.404, 0.1557, 0.404, 0.1557, 0.3961, 0.1439, 0.7358, 0.43, 0.75, 0.4306, 0.75, 0.4306, 0.7358, 0.43, 0.7782, 0.4284, 0.7922, 0.4256, 0.7922, 0.4256, 0.7782, 0.4284, 0.08911, 0.168, 0.09604, 0.1557, 0.09604, 0.1557, 0.08911, 0.168, 0.8961, 0.1439, 0.8873, 0.1327, 0.8873, 0.1327, 0.8961, 0.1439, 0.25, 0.4306, 0.2358, 0.43, 0.2358, 0.43, 0.25, 0.4306, 0.2922, 0.4256, 0.2782, 0.4284, 0.2782, 0.4284, 0.2922, 0.4256, 0.5891, 0.168, 0.5832, 0.1809, 0.5832, 0.1809, 0.5891, 0.168, 0.3873, 0.1327, 0.3961, 0.1439, 0.3961, 0.1439, 0.3873, 0.1327, 0.7922, 0.4256, 0.8058, 0.4217, 0.8058, 0.4217, 0.7922, 0.4256, 0.08317, 0.1809, 0.08911, 0.168, 0.08911, 0.168, 0.08317, 0.1809, 0.8873, 0.1327, 0.8777, 0.1223, 0.8777, 0.1223, 0.8873, 0.1327, 0.3058, 0.4217, 0.2922, 0.4256, 0.2922, 0.4256, 0.3058, 0.4217])
me_cylinder_004.materials.append(mat_material_001)
me_cylinder_004.materials.append(None)
me_cylinder_004.update()

# ---- objects
ob_light = bpy.data.objects.new('Light', light_light)
ob_cylinder = bpy.data.objects.new('Cylinder', me_cylinder_004)
ob_camera = bpy.data.objects.new('Camera', cam_camera)

# ---- transforms, parenting, visibility, modifiers, constraints
ob_light.location = (-3.859, -3.927, -0.753)
ob_light.rotation_euler = (0.6503, 0.05522, 1.866)
ob_light.lock_rotations_4d = False
ob_light.empty_display_type = 'ARROWS'
ob_light.color = (0.0, 0.0, 0.0, 0.0)
ob_light.lineart.crease_threshold = 0.0
ob_cylinder.location = (0.0, 0.0, 0.0)
ob_cylinder.rotation_euler = (1.571, -0.0, 0.0)
ob_cylinder.scale = (1.0, 1.0, 0.1481)
_m = ob_cylinder.modifiers.new('Smooth by Angle', 'NODES')
_m.node_group = ng_smooth_by_angle
_m.use_pin_to_last = True
_m.show_group_selector = False
ob_camera.location = (0.2135, -8.478, -0.1888)
ob_camera.rotation_euler = (1.649, -0.05544, 0.12)

# ---- collection membership
col_collection.objects.link(ob_light)
col_collection.objects.link(ob_cylinder)
col_collection.objects.link(ob_camera)

# ---- scene / render settings (as saved in the file)
scene.camera = ob_camera
scene.frame_start = 1; scene.frame_end = 250; scene.frame_set(1)
scene.render.engine = 'BLENDER_EEVEE_NEXT'
scene.render.bake_bias = 0.0
scene.render.bake_samples = 0
scene.cycles.sampling_pattern = 'TABULATED_SOBOL'
scene.eevee.use_volume_custom_range = False
bpy.context.view_layer.update()

